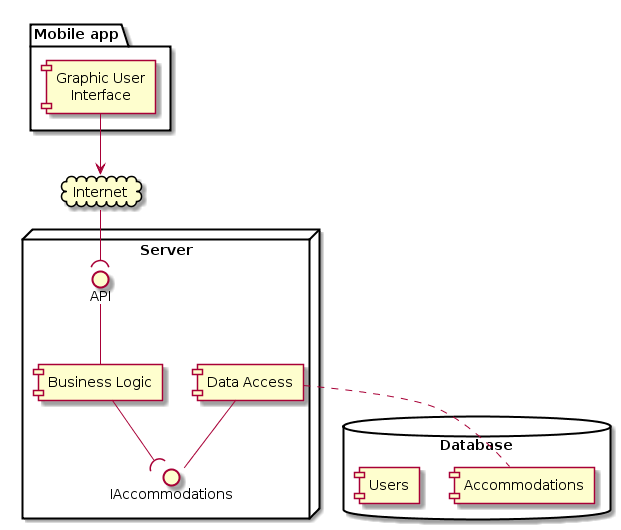

The diagram above was rendered by PlantUML. Its source (embedded in the PNG):
@startuml

cloud Internet

node "Server" {
  interface API
  [Business Logic]
  [Data Access] as DA  
  interface IAccommodations
}

package "Mobile app" {
  component [Graphic User\nInterface] as GUI
}

database "Database" {
  [Accommodations]
  [Users]
}

GUI -down-> Internet
Internet -right-( API

[Business Logic] -up- API
DA -- IAccommodations
[Business Logic] --( IAccommodations
DA .. [Accommodations]

@enduml